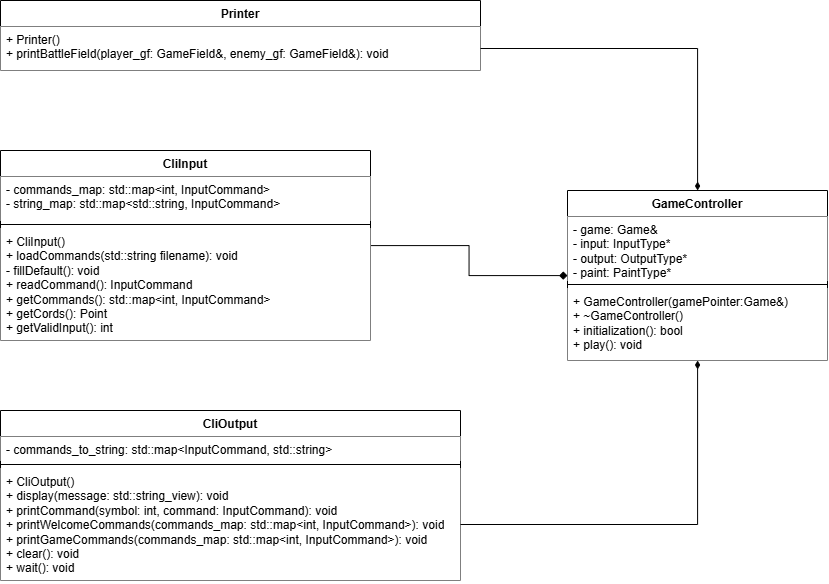

The diagram above was exported from draw.io. Its source (the exported page's mxGraphModel, read from the mxfile embedded in the PNG):
<mxGraphModel dx="2220" dy="1465" grid="1" gridSize="10" guides="1" tooltips="1" connect="1" arrows="1" fold="1" page="1" pageScale="1" pageWidth="827" pageHeight="1169" background="#ffffff" math="0" shadow="0">
  <root>
    <mxCell id="0" />
    <mxCell id="1" parent="0" />
    <mxCell id="DWA8-55y68-KC_DEEudD-1" value="GameController" style="swimlane;fontStyle=1;align=center;verticalAlign=top;childLayout=stackLayout;horizontal=1;startSize=26;horizontalStack=0;resizeParent=1;resizeParentMax=0;resizeLast=0;collapsible=1;marginBottom=0;whiteSpace=wrap;html=1;" parent="1" vertex="1">
      <mxGeometry x="567" y="471" width="260" height="170" as="geometry" />
    </mxCell>
    <mxCell id="DWA8-55y68-KC_DEEudD-2" value="- game:&amp;nbsp;Game&amp;amp;&lt;div&gt;- input: InputType*&lt;/div&gt;&lt;div&gt;-&amp;nbsp;output: OutputType*&lt;/div&gt;&lt;div&gt;-&amp;nbsp;paint: PaintType*&lt;/div&gt;" style="text;strokeColor=none;fillColor=default;align=left;verticalAlign=top;spacingLeft=4;spacingRight=4;overflow=hidden;rotatable=0;points=[[0,0.5],[1,0.5]];portConstraint=eastwest;whiteSpace=wrap;html=1;" parent="DWA8-55y68-KC_DEEudD-1" vertex="1">
      <mxGeometry y="26" width="260" height="64" as="geometry" />
    </mxCell>
    <mxCell id="DWA8-55y68-KC_DEEudD-3" value="" style="line;strokeWidth=1;fillColor=none;align=left;verticalAlign=middle;spacingTop=-1;spacingLeft=3;spacingRight=3;rotatable=0;labelPosition=right;points=[];portConstraint=eastwest;strokeColor=inherit;" parent="DWA8-55y68-KC_DEEudD-1" vertex="1">
      <mxGeometry y="90" width="260" height="8" as="geometry" />
    </mxCell>
    <mxCell id="DWA8-55y68-KC_DEEudD-4" value="+ GameController(gamePointer:Game&amp;amp;)&lt;div&gt;+ ~GameController()&lt;/div&gt;&lt;div&gt;+ initialization(): bool&lt;/div&gt;&lt;div&gt;+ play(): void&lt;/div&gt;" style="text;strokeColor=none;fillColor=default;align=left;verticalAlign=top;spacingLeft=4;spacingRight=4;overflow=hidden;rotatable=0;points=[[0,0.5],[1,0.5]];portConstraint=eastwest;whiteSpace=wrap;html=1;" parent="DWA8-55y68-KC_DEEudD-1" vertex="1">
      <mxGeometry y="98" width="260" height="72" as="geometry" />
    </mxCell>
    <mxCell id="2drkmVlo-Jmg9dhGdz45-14" style="edgeStyle=orthogonalEdgeStyle;rounded=0;orthogonalLoop=1;jettySize=auto;html=1;endArrow=diamond;endFill=1;" edge="1" parent="1" source="2drkmVlo-Jmg9dhGdz45-2" target="DWA8-55y68-KC_DEEudD-1">
      <mxGeometry relative="1" as="geometry" />
    </mxCell>
    <mxCell id="2drkmVlo-Jmg9dhGdz45-2" value="CliInput" style="swimlane;fontStyle=1;align=center;verticalAlign=top;childLayout=stackLayout;horizontal=1;startSize=26;horizontalStack=0;resizeParent=1;resizeParentMax=0;resizeLast=0;collapsible=1;marginBottom=0;whiteSpace=wrap;html=1;" vertex="1" parent="1">
      <mxGeometry y="431" width="370" height="190" as="geometry" />
    </mxCell>
    <mxCell id="2drkmVlo-Jmg9dhGdz45-3" value="- commands_map:&amp;nbsp;std::map&amp;lt;int, InputCommand&amp;gt;&lt;div&gt;-&amp;nbsp;&lt;span style=&quot;background-color: initial;&quot;&gt;string_map:&amp;nbsp;&lt;/span&gt;&lt;span style=&quot;background-color: initial;&quot;&gt;std::map&amp;lt;std::string, InputCommand&amp;gt;&lt;/span&gt;&lt;/div&gt;" style="text;strokeColor=none;fillColor=default;align=left;verticalAlign=top;spacingLeft=4;spacingRight=4;overflow=hidden;rotatable=0;points=[[0,0.5],[1,0.5]];portConstraint=eastwest;whiteSpace=wrap;html=1;" vertex="1" parent="2drkmVlo-Jmg9dhGdz45-2">
      <mxGeometry y="26" width="370" height="44" as="geometry" />
    </mxCell>
    <mxCell id="2drkmVlo-Jmg9dhGdz45-4" value="" style="line;strokeWidth=1;fillColor=none;align=left;verticalAlign=middle;spacingTop=-1;spacingLeft=3;spacingRight=3;rotatable=0;labelPosition=right;points=[];portConstraint=eastwest;strokeColor=inherit;" vertex="1" parent="2drkmVlo-Jmg9dhGdz45-2">
      <mxGeometry y="70" width="370" height="8" as="geometry" />
    </mxCell>
    <mxCell id="2drkmVlo-Jmg9dhGdz45-5" value="+ CliInput()&lt;div&gt;+ loadCommands(std::string filename): void&lt;/div&gt;&lt;div&gt;- fillDefault(): void&lt;/div&gt;&lt;div&gt;+ readCommand(): InputCommand&lt;/div&gt;&lt;div&gt;+ getCommands(): std::map&amp;lt;int, InputCommand&amp;gt;&lt;/div&gt;&lt;div&gt;+&amp;nbsp;getCords(): Point&lt;/div&gt;&lt;div&gt;+ getValidInput(): int&lt;/div&gt;" style="text;strokeColor=none;fillColor=default;align=left;verticalAlign=top;spacingLeft=4;spacingRight=4;overflow=hidden;rotatable=0;points=[[0,0.5],[1,0.5]];portConstraint=eastwest;whiteSpace=wrap;html=1;" vertex="1" parent="2drkmVlo-Jmg9dhGdz45-2">
      <mxGeometry y="78" width="370" height="112" as="geometry" />
    </mxCell>
    <mxCell id="2drkmVlo-Jmg9dhGdz45-6" value="CliOutput" style="swimlane;fontStyle=1;align=center;verticalAlign=top;childLayout=stackLayout;horizontal=1;startSize=26;horizontalStack=0;resizeParent=1;resizeParentMax=0;resizeLast=0;collapsible=1;marginBottom=0;whiteSpace=wrap;html=1;" vertex="1" parent="1">
      <mxGeometry y="691" width="460" height="170" as="geometry" />
    </mxCell>
    <mxCell id="2drkmVlo-Jmg9dhGdz45-7" value="- commands_to_string:&amp;nbsp;std::map&amp;lt;InputCommand, std::string&amp;gt;&lt;div&gt;&lt;br&gt;&lt;/div&gt;" style="text;strokeColor=none;fillColor=default;align=left;verticalAlign=top;spacingLeft=4;spacingRight=4;overflow=hidden;rotatable=0;points=[[0,0.5],[1,0.5]];portConstraint=eastwest;whiteSpace=wrap;html=1;" vertex="1" parent="2drkmVlo-Jmg9dhGdz45-6">
      <mxGeometry y="26" width="460" height="24" as="geometry" />
    </mxCell>
    <mxCell id="2drkmVlo-Jmg9dhGdz45-8" value="" style="line;strokeWidth=1;fillColor=none;align=left;verticalAlign=middle;spacingTop=-1;spacingLeft=3;spacingRight=3;rotatable=0;labelPosition=right;points=[];portConstraint=eastwest;strokeColor=inherit;" vertex="1" parent="2drkmVlo-Jmg9dhGdz45-6">
      <mxGeometry y="50" width="460" height="8" as="geometry" />
    </mxCell>
    <mxCell id="2drkmVlo-Jmg9dhGdz45-9" value="+ CliOutput()&lt;div&gt;+ display(&lt;span style=&quot;background-color: initial;&quot;&gt;message:&amp;nbsp;&lt;/span&gt;&lt;span style=&quot;background-color: initial;&quot;&gt;std::string_view): void&lt;/span&gt;&lt;/div&gt;&lt;div&gt;+ printCommand(&lt;span style=&quot;background-color: initial;&quot;&gt;symbol:&amp;nbsp;&lt;/span&gt;&lt;span style=&quot;background-color: initial;&quot;&gt;int,&amp;nbsp;&lt;/span&gt;&lt;span style=&quot;background-color: initial;&quot;&gt;command:&lt;/span&gt;&lt;span style=&quot;background-color: initial;&quot;&gt;&amp;nbsp;InputCommand): void&lt;/span&gt;&lt;/div&gt;&lt;div&gt;+ printWelcomeCommands(commands_map: std::map&amp;lt;int, InputCommand&amp;gt;): void&lt;/div&gt;&lt;div&gt;+ printGameCommands(commands_map: std::map&amp;lt;int, InputCommand&amp;gt;): void&lt;/div&gt;&lt;div&gt;+&amp;nbsp;clear(): void&lt;/div&gt;&lt;div&gt;+ wait(): void&lt;/div&gt;" style="text;strokeColor=none;fillColor=default;align=left;verticalAlign=top;spacingLeft=4;spacingRight=4;overflow=hidden;rotatable=0;points=[[0,0.5],[1,0.5]];portConstraint=eastwest;whiteSpace=wrap;html=1;" vertex="1" parent="2drkmVlo-Jmg9dhGdz45-6">
      <mxGeometry y="58" width="460" height="112" as="geometry" />
    </mxCell>
    <mxCell id="2drkmVlo-Jmg9dhGdz45-10" value="Printer" style="swimlane;fontStyle=1;align=center;verticalAlign=top;childLayout=stackLayout;horizontal=1;startSize=26;horizontalStack=0;resizeParent=1;resizeParentMax=0;resizeLast=0;collapsible=1;marginBottom=0;whiteSpace=wrap;html=1;" vertex="1" parent="1">
      <mxGeometry y="281" width="480" height="70" as="geometry" />
    </mxCell>
    <mxCell id="2drkmVlo-Jmg9dhGdz45-11" value="+ Printer()&lt;div&gt;+&amp;nbsp;printBattleField(&lt;span style=&quot;background-color: initial;&quot;&gt;player_gf:&amp;nbsp;&lt;/span&gt;&lt;span style=&quot;background-color: initial;&quot;&gt;GameField&amp;amp;,&amp;nbsp;&lt;/span&gt;&lt;span style=&quot;background-color: initial;&quot;&gt;enemy_gf:&amp;nbsp;&lt;/span&gt;&lt;span style=&quot;background-color: initial;&quot;&gt;GameField&amp;amp;): void&lt;/span&gt;&lt;/div&gt;" style="text;strokeColor=none;fillColor=default;align=left;verticalAlign=top;spacingLeft=4;spacingRight=4;overflow=hidden;rotatable=0;points=[[0,0.5],[1,0.5]];portConstraint=eastwest;whiteSpace=wrap;html=1;" vertex="1" parent="2drkmVlo-Jmg9dhGdz45-10">
      <mxGeometry y="26" width="480" height="44" as="geometry" />
    </mxCell>
    <mxCell id="2drkmVlo-Jmg9dhGdz45-15" style="edgeStyle=orthogonalEdgeStyle;rounded=0;orthogonalLoop=1;jettySize=auto;html=1;endArrow=diamondThin;endFill=1;" edge="1" parent="1" source="2drkmVlo-Jmg9dhGdz45-11" target="DWA8-55y68-KC_DEEudD-1">
      <mxGeometry relative="1" as="geometry" />
    </mxCell>
    <mxCell id="2drkmVlo-Jmg9dhGdz45-16" style="edgeStyle=orthogonalEdgeStyle;rounded=0;orthogonalLoop=1;jettySize=auto;html=1;endArrow=diamondThin;endFill=1;" edge="1" parent="1" source="2drkmVlo-Jmg9dhGdz45-9" target="DWA8-55y68-KC_DEEudD-1">
      <mxGeometry relative="1" as="geometry" />
    </mxCell>
  </root>
</mxGraphModel>